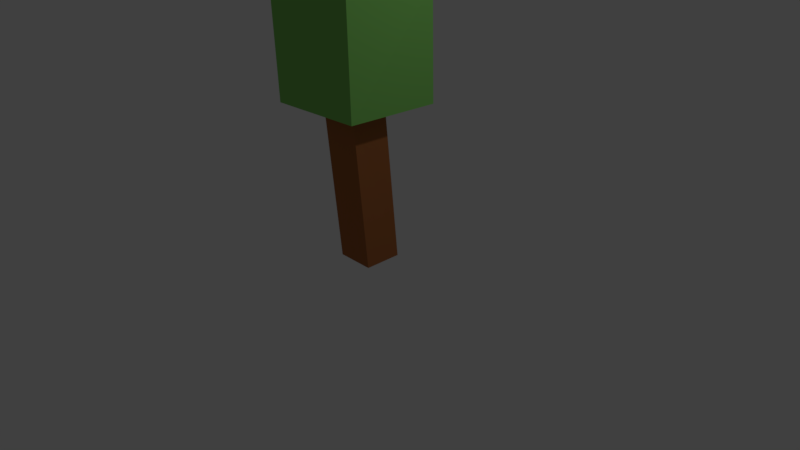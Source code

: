 # Source: pohon5.blend  (saved by Blender 2.78.0; exported with 4.5.12 LTS)
import bpy
from mathutils import Matrix  # noqa: F401  (used for matrix-valued properties, if any)

bpy.ops.wm.read_factory_settings(use_empty=True)
scene = bpy.context.scene
scene.name = 'Scene'

# ---- collections
col_collection_1 = bpy.data.collections.new('Collection 1'); scene.collection.children.link(col_collection_1)

# ---- materials (node trees are filled in below, after node groups)
mat_kayu1_008 = bpy.data.materials.new('kayu1.008')
mat_kayu1_008.alpha_threshold = 0.0
mat_kayu1_008.use_transparent_shadow = False
mat_kayu1_008.diffuse_color = (0.3931, 0.1385, 0.04495, 1.0)
mat_kayu1_008.roughness = 0.5
mat_daun1_003 = bpy.data.materials.new('daun1.003')
mat_daun1_003.alpha_threshold = 0.0
mat_daun1_003.use_transparent_shadow = False
mat_daun1_003.diffuse_color = (0.2291, 0.6038, 0.1302, 1.0)
mat_daun1_003.roughness = 0.5

# ---- material node trees

# ---- world
world_world = bpy.data.worlds.new('World'); scene.world = world_world
world_world.color = (0.05088, 0.05088, 0.05088)
world_world.use_sun_shadow = False
world_world.sun_shadow_jitter_overblur = 0.0
world_world.cycles.sampling_method = 'MANUAL'

# ---- cameras
cam_camera = bpy.data.cameras.new('Camera')
cam_camera.clip_end = 100.0
cam_camera.lens = 35.0
cam_camera.sensor_width = 32.0
cam_camera.sensor_height = 18.0
cam_camera.ortho_scale = 7.314
cam_camera.dof.focus_distance = 0.0
cam_camera.dof.aperture_fstop = 128.0

# ---- lights
light_lamp = bpy.data.lights.new('Lamp', 'POINT')
light_lamp.transmission_factor = 0.0
light_lamp.cutoff_distance = 30.0
light_lamp.energy = 100.0
light_lamp.shadow_buffer_clip_start = 1.001
light_lamp.shadow_soft_size = 0.1
light_lamp.shadow_maximum_resolution = 0.006
light_lamp.use_absolute_resolution = True

# ---- meshes
me_cube_079 = bpy.data.meshes.new('Cube.079')
me_cube_079.from_pydata([(-1.0, -1.0, -1.0), (-1.356, -1.557, 1.056), (-1.0, 1.0, -1.0), (-1.274, 0.4172, 1.05), (1.0, -1.0, -1.0), (0.6578, -1.519, 1.069), (1.0, 1.0, -1.0), (0.7317, 0.4354, 1.062), (-2.859, -2.964, 1.039), (-2.671, 2.02, 1.03), (2.206, -2.862, 1.068), (2.347, 2.05, 1.051), (-2.965, -2.004, 3.689), (-2.589, 2.906, 3.602), (1.946, -1.562, 3.801), (2.278, 3.073, 3.697), (1.748, -2.619, 2.509), (-3.227, -2.906, 2.406), (-2.788, 2.022, 2.341), (2.125, 2.118, 2.423)], [], [(0, 1, 3, 2), (2, 3, 7, 6), (6, 7, 5, 4), (4, 5, 1, 0), (2, 6, 4, 0), (3, 1, 8, 9), (1, 5, 10, 8), (7, 3, 9, 11), (5, 7, 11, 10), (17, 16, 14, 12), (19, 18, 13, 15), (16, 19, 15, 14), (18, 17, 12, 13), (12, 14, 15, 13), (9, 8, 17, 18), (10, 11, 19, 16), (11, 9, 18, 19), (8, 10, 16, 17)])
me_cube_079.polygons.foreach_set('material_index', [0, 0, 0, 0, 0, 1, 1, 1, 1, 1, 1, 1, 1, 1, 1, 1, 1, 1])
me_cube_079.materials.append(mat_kayu1_008)
me_cube_079.materials.append(mat_daun1_003)
me_cube_079.use_remesh_preserve_volume = False
me_cube_079.use_remesh_preserve_attributes = False
me_cube_079.use_mirror_vertex_groups = False
me_cube_079.update()

# ---- objects
ob_lamp = bpy.data.objects.new('Lamp', light_lamp)
ob_camera = bpy.data.objects.new('Camera', cam_camera)
ob_cube_034 = bpy.data.objects.new('Cube.034', me_cube_079)

# ---- transforms, parenting, visibility, modifiers, constraints
ob_lamp.location = (4.076, 1.005, 5.904)
ob_lamp.rotation_euler = (0.6503, 0.05522, 1.866)
ob_lamp.lock_rotations_4d = False
ob_lamp.empty_display_type = 'ARROWS'
ob_lamp.color = (0.0, 0.0, 0.0, 0.0)
ob_lamp.lineart.crease_threshold = 0.0
ob_camera.location = (7.481, -6.508, 5.344)
ob_camera.rotation_euler = (1.109, 0.0, 0.8149)
ob_camera.lock_rotations_4d = False
ob_camera.empty_display_type = 'ARROWS'
ob_camera.color = (0.0, 0.0, 0.0, 0.0)
ob_camera.display_type = 'WIRE'
ob_camera.lineart.crease_threshold = 0.0
ob_cube_034.location = (0.01649, 0.0, 0.9945)
ob_cube_034.scale = (0.25, 0.25, 1.0)
ob_cube_034.lineart.crease_threshold = 0.0

# ---- collection membership
col_collection_1.objects.link(ob_lamp)
col_collection_1.objects.link(ob_camera)
col_collection_1.objects.link(ob_cube_034)

# ---- scene / render settings (as saved in the file)
scene.camera = ob_camera
scene.frame_start = 1; scene.frame_end = 250; scene.frame_set(1)
scene.render.engine = 'BLENDER_EEVEE_NEXT'
scene.render.resolution_percentage = 50
scene.render.dither_intensity = 0.0
scene.cycles.use_denoising = False
scene.cycles.samples = 128
scene.cycles.sampling_pattern = 'TABULATED_SOBOL'
scene.cycles.light_sampling_threshold = 0.0
scene.cycles.use_adaptive_sampling = False
scene.cycles.use_light_tree = False
scene.cycles.blur_glossy = 0.0
scene.cycles.sample_clamp_indirect = 0.0
scene.view_settings.view_transform = 'Standard'
bpy.context.view_layer.update()
